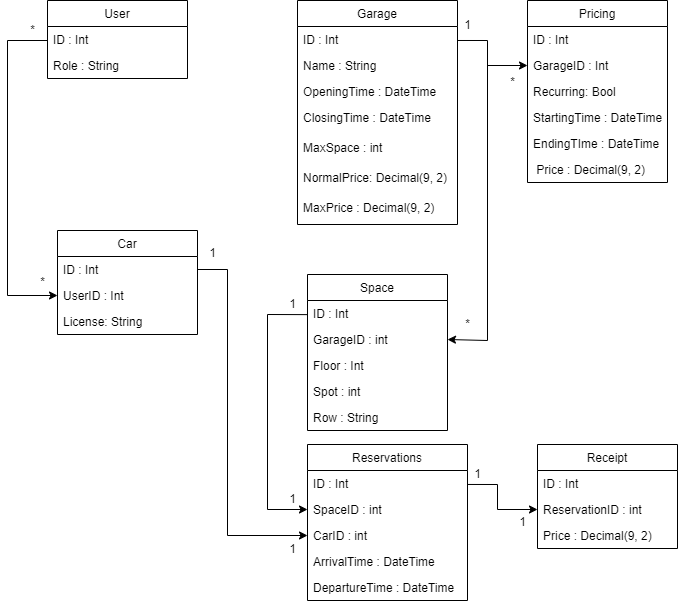

The diagram above was exported from draw.io. Its source (the exported page's mxGraphModel, read from the mxfile embedded in the PNG):
<mxGraphModel dx="813" dy="435" grid="0" gridSize="10" guides="1" tooltips="1" connect="1" arrows="1" fold="1" page="1" pageScale="1" pageWidth="1169" pageHeight="827" math="0" shadow="0">
  <root>
    <mxCell id="WIyWlLk6GJQsqaUBKTNV-0" />
    <mxCell id="WIyWlLk6GJQsqaUBKTNV-1" parent="WIyWlLk6GJQsqaUBKTNV-0" />
    <mxCell id="80VO_fx00pd-nr5hWu7F-0" value="User" style="swimlane;fontStyle=0;childLayout=stackLayout;horizontal=1;startSize=26;fillColor=none;horizontalStack=0;resizeParent=1;resizeParentMax=0;resizeLast=0;collapsible=1;marginBottom=0;" parent="WIyWlLk6GJQsqaUBKTNV-1" vertex="1">
      <mxGeometry x="320" y="200" width="140" height="78" as="geometry" />
    </mxCell>
    <mxCell id="80VO_fx00pd-nr5hWu7F-1" value="ID : Int" style="text;strokeColor=none;fillColor=none;align=left;verticalAlign=top;spacingLeft=4;spacingRight=4;overflow=hidden;rotatable=0;points=[[0,0.5],[1,0.5]];portConstraint=eastwest;" parent="80VO_fx00pd-nr5hWu7F-0" vertex="1">
      <mxGeometry y="26" width="140" height="26" as="geometry" />
    </mxCell>
    <mxCell id="80VO_fx00pd-nr5hWu7F-21" value="Role : String" style="text;strokeColor=none;fillColor=none;align=left;verticalAlign=top;spacingLeft=4;spacingRight=4;overflow=hidden;rotatable=0;points=[[0,0.5],[1,0.5]];portConstraint=eastwest;" parent="80VO_fx00pd-nr5hWu7F-0" vertex="1">
      <mxGeometry y="52" width="140" height="26" as="geometry" />
    </mxCell>
    <mxCell id="80VO_fx00pd-nr5hWu7F-4" value="Car" style="swimlane;fontStyle=0;childLayout=stackLayout;horizontal=1;startSize=26;fillColor=none;horizontalStack=0;resizeParent=1;resizeParentMax=0;resizeLast=0;collapsible=1;marginBottom=0;" parent="WIyWlLk6GJQsqaUBKTNV-1" vertex="1">
      <mxGeometry x="330" y="430" width="140" height="104" as="geometry" />
    </mxCell>
    <mxCell id="80VO_fx00pd-nr5hWu7F-5" value="ID : Int" style="text;strokeColor=none;fillColor=none;align=left;verticalAlign=top;spacingLeft=4;spacingRight=4;overflow=hidden;rotatable=0;points=[[0,0.5],[1,0.5]];portConstraint=eastwest;" parent="80VO_fx00pd-nr5hWu7F-4" vertex="1">
      <mxGeometry y="26" width="140" height="26" as="geometry" />
    </mxCell>
    <mxCell id="80VO_fx00pd-nr5hWu7F-6" value="UserID : Int" style="text;strokeColor=none;fillColor=none;align=left;verticalAlign=top;spacingLeft=4;spacingRight=4;overflow=hidden;rotatable=0;points=[[0,0.5],[1,0.5]];portConstraint=eastwest;" parent="80VO_fx00pd-nr5hWu7F-4" vertex="1">
      <mxGeometry y="52" width="140" height="26" as="geometry" />
    </mxCell>
    <mxCell id="80VO_fx00pd-nr5hWu7F-7" value="License: String" style="text;strokeColor=none;fillColor=none;align=left;verticalAlign=top;spacingLeft=4;spacingRight=4;overflow=hidden;rotatable=0;points=[[0,0.5],[1,0.5]];portConstraint=eastwest;" parent="80VO_fx00pd-nr5hWu7F-4" vertex="1">
      <mxGeometry y="78" width="140" height="26" as="geometry" />
    </mxCell>
    <mxCell id="80VO_fx00pd-nr5hWu7F-8" value="Garage" style="swimlane;fontStyle=0;childLayout=stackLayout;horizontal=1;startSize=26;fillColor=none;horizontalStack=0;resizeParent=1;resizeParentMax=0;resizeLast=0;collapsible=1;marginBottom=0;" parent="WIyWlLk6GJQsqaUBKTNV-1" vertex="1">
      <mxGeometry x="570" y="200" width="160" height="224" as="geometry" />
    </mxCell>
    <mxCell id="80VO_fx00pd-nr5hWu7F-9" value="ID : Int" style="text;strokeColor=none;fillColor=none;align=left;verticalAlign=top;spacingLeft=4;spacingRight=4;overflow=hidden;rotatable=0;points=[[0,0.5],[1,0.5]];portConstraint=eastwest;" parent="80VO_fx00pd-nr5hWu7F-8" vertex="1">
      <mxGeometry y="26" width="160" height="26" as="geometry" />
    </mxCell>
    <mxCell id="80VO_fx00pd-nr5hWu7F-10" value="Name : String" style="text;strokeColor=none;fillColor=none;align=left;verticalAlign=top;spacingLeft=4;spacingRight=4;overflow=hidden;rotatable=0;points=[[0,0.5],[1,0.5]];portConstraint=eastwest;" parent="80VO_fx00pd-nr5hWu7F-8" vertex="1">
      <mxGeometry y="52" width="160" height="26" as="geometry" />
    </mxCell>
    <mxCell id="80VO_fx00pd-nr5hWu7F-19" value="OpeningTime : DateTime" style="text;strokeColor=none;fillColor=none;align=left;verticalAlign=top;spacingLeft=4;spacingRight=4;overflow=hidden;rotatable=0;points=[[0,0.5],[1,0.5]];portConstraint=eastwest;" parent="80VO_fx00pd-nr5hWu7F-8" vertex="1">
      <mxGeometry y="78" width="160" height="26" as="geometry" />
    </mxCell>
    <mxCell id="80VO_fx00pd-nr5hWu7F-20" value="ClosingTime : DateTime" style="text;strokeColor=none;fillColor=none;align=left;verticalAlign=top;spacingLeft=4;spacingRight=4;overflow=hidden;rotatable=0;points=[[0,0.5],[1,0.5]];portConstraint=eastwest;" parent="80VO_fx00pd-nr5hWu7F-8" vertex="1">
      <mxGeometry y="104" width="160" height="30" as="geometry" />
    </mxCell>
    <mxCell id="80VO_fx00pd-nr5hWu7F-28" value="MaxSpace : int" style="text;strokeColor=none;fillColor=none;align=left;verticalAlign=top;spacingLeft=4;spacingRight=4;overflow=hidden;rotatable=0;points=[[0,0.5],[1,0.5]];portConstraint=eastwest;" parent="80VO_fx00pd-nr5hWu7F-8" vertex="1">
      <mxGeometry y="134" width="160" height="30" as="geometry" />
    </mxCell>
    <mxCell id="80VO_fx00pd-nr5hWu7F-86" value="NormalPrice: Decimal(9, 2)" style="text;strokeColor=none;fillColor=none;align=left;verticalAlign=top;spacingLeft=4;spacingRight=4;overflow=hidden;rotatable=0;points=[[0,0.5],[1,0.5]];portConstraint=eastwest;" parent="80VO_fx00pd-nr5hWu7F-8" vertex="1">
      <mxGeometry y="164" width="160" height="30" as="geometry" />
    </mxCell>
    <mxCell id="80VO_fx00pd-nr5hWu7F-87" value="MaxPrice : Decimal(9, 2)" style="text;strokeColor=none;fillColor=none;align=left;verticalAlign=top;spacingLeft=4;spacingRight=4;overflow=hidden;rotatable=0;points=[[0,0.5],[1,0.5]];portConstraint=eastwest;" parent="80VO_fx00pd-nr5hWu7F-8" vertex="1">
      <mxGeometry y="194" width="160" height="30" as="geometry" />
    </mxCell>
    <mxCell id="80VO_fx00pd-nr5hWu7F-12" value="Pricing" style="swimlane;fontStyle=0;childLayout=stackLayout;horizontal=1;startSize=26;fillColor=none;horizontalStack=0;resizeParent=1;resizeParentMax=0;resizeLast=0;collapsible=1;marginBottom=0;" parent="WIyWlLk6GJQsqaUBKTNV-1" vertex="1">
      <mxGeometry x="800" y="200" width="140" height="182" as="geometry" />
    </mxCell>
    <mxCell id="80VO_fx00pd-nr5hWu7F-13" value="ID : Int" style="text;strokeColor=none;fillColor=none;align=left;verticalAlign=top;spacingLeft=4;spacingRight=4;overflow=hidden;rotatable=0;points=[[0,0.5],[1,0.5]];portConstraint=eastwest;" parent="80VO_fx00pd-nr5hWu7F-12" vertex="1">
      <mxGeometry y="26" width="140" height="26" as="geometry" />
    </mxCell>
    <mxCell id="80VO_fx00pd-nr5hWu7F-15" value="GarageID : Int" style="text;strokeColor=none;fillColor=none;align=left;verticalAlign=top;spacingLeft=4;spacingRight=4;overflow=hidden;rotatable=0;points=[[0,0.5],[1,0.5]];portConstraint=eastwest;" parent="80VO_fx00pd-nr5hWu7F-12" vertex="1">
      <mxGeometry y="52" width="140" height="26" as="geometry" />
    </mxCell>
    <mxCell id="meIBv8ECvHUYKbsa_1bp-0" value="Recurring: Bool" style="text;strokeColor=none;fillColor=none;align=left;verticalAlign=top;spacingLeft=4;spacingRight=4;overflow=hidden;rotatable=0;points=[[0,0.5],[1,0.5]];portConstraint=eastwest;" vertex="1" parent="80VO_fx00pd-nr5hWu7F-12">
      <mxGeometry y="78" width="140" height="26" as="geometry" />
    </mxCell>
    <mxCell id="80VO_fx00pd-nr5hWu7F-16" value="StartingTime : DateTime" style="text;strokeColor=none;fillColor=none;align=left;verticalAlign=top;spacingLeft=4;spacingRight=4;overflow=hidden;rotatable=0;points=[[0,0.5],[1,0.5]];portConstraint=eastwest;" parent="80VO_fx00pd-nr5hWu7F-12" vertex="1">
      <mxGeometry y="104" width="140" height="26" as="geometry" />
    </mxCell>
    <mxCell id="80VO_fx00pd-nr5hWu7F-17" value="EndingTIme : DateTime" style="text;strokeColor=none;fillColor=none;align=left;verticalAlign=top;spacingLeft=4;spacingRight=4;overflow=hidden;rotatable=0;points=[[0,0.5],[1,0.5]];portConstraint=eastwest;" parent="80VO_fx00pd-nr5hWu7F-12" vertex="1">
      <mxGeometry y="130" width="140" height="26" as="geometry" />
    </mxCell>
    <mxCell id="80VO_fx00pd-nr5hWu7F-18" value=" Price : Decimal(9, 2)&#10;" style="text;strokeColor=none;fillColor=none;align=left;verticalAlign=top;spacingLeft=4;spacingRight=4;overflow=hidden;rotatable=0;points=[[0,0.5],[1,0.5]];portConstraint=eastwest;" parent="80VO_fx00pd-nr5hWu7F-12" vertex="1">
      <mxGeometry y="156" width="140" height="26" as="geometry" />
    </mxCell>
    <mxCell id="80VO_fx00pd-nr5hWu7F-22" value="Reservations" style="swimlane;fontStyle=0;childLayout=stackLayout;horizontal=1;startSize=26;fillColor=none;horizontalStack=0;resizeParent=1;resizeParentMax=0;resizeLast=0;collapsible=1;marginBottom=0;" parent="WIyWlLk6GJQsqaUBKTNV-1" vertex="1">
      <mxGeometry x="580" y="644" width="160" height="156" as="geometry" />
    </mxCell>
    <mxCell id="80VO_fx00pd-nr5hWu7F-23" value="ID : Int" style="text;strokeColor=none;fillColor=none;align=left;verticalAlign=top;spacingLeft=4;spacingRight=4;overflow=hidden;rotatable=0;points=[[0,0.5],[1,0.5]];portConstraint=eastwest;" parent="80VO_fx00pd-nr5hWu7F-22" vertex="1">
      <mxGeometry y="26" width="160" height="26" as="geometry" />
    </mxCell>
    <mxCell id="80VO_fx00pd-nr5hWu7F-24" value="SpaceID : int" style="text;strokeColor=none;fillColor=none;align=left;verticalAlign=top;spacingLeft=4;spacingRight=4;overflow=hidden;rotatable=0;points=[[0,0.5],[1,0.5]];portConstraint=eastwest;" parent="80VO_fx00pd-nr5hWu7F-22" vertex="1">
      <mxGeometry y="52" width="160" height="26" as="geometry" />
    </mxCell>
    <mxCell id="80VO_fx00pd-nr5hWu7F-25" value="CarID : int" style="text;strokeColor=none;fillColor=none;align=left;verticalAlign=top;spacingLeft=4;spacingRight=4;overflow=hidden;rotatable=0;points=[[0,0.5],[1,0.5]];portConstraint=eastwest;" parent="80VO_fx00pd-nr5hWu7F-22" vertex="1">
      <mxGeometry y="78" width="160" height="26" as="geometry" />
    </mxCell>
    <mxCell id="80VO_fx00pd-nr5hWu7F-40" value="ArrivalTime : DateTime" style="text;strokeColor=none;fillColor=none;align=left;verticalAlign=top;spacingLeft=4;spacingRight=4;overflow=hidden;rotatable=0;points=[[0,0.5],[1,0.5]];portConstraint=eastwest;" parent="80VO_fx00pd-nr5hWu7F-22" vertex="1">
      <mxGeometry y="104" width="160" height="26" as="geometry" />
    </mxCell>
    <mxCell id="80VO_fx00pd-nr5hWu7F-41" value="DepartureTime : DateTime" style="text;strokeColor=none;fillColor=none;align=left;verticalAlign=top;spacingLeft=4;spacingRight=4;overflow=hidden;rotatable=0;points=[[0,0.5],[1,0.5]];portConstraint=eastwest;" parent="80VO_fx00pd-nr5hWu7F-22" vertex="1">
      <mxGeometry y="130" width="160" height="26" as="geometry" />
    </mxCell>
    <mxCell id="80VO_fx00pd-nr5hWu7F-29" value="Space" style="swimlane;fontStyle=0;childLayout=stackLayout;horizontal=1;startSize=26;fillColor=none;horizontalStack=0;resizeParent=1;resizeParentMax=0;resizeLast=0;collapsible=1;marginBottom=0;" parent="WIyWlLk6GJQsqaUBKTNV-1" vertex="1">
      <mxGeometry x="580" y="474" width="140" height="156" as="geometry" />
    </mxCell>
    <mxCell id="80VO_fx00pd-nr5hWu7F-30" value="ID : Int" style="text;strokeColor=none;fillColor=none;align=left;verticalAlign=top;spacingLeft=4;spacingRight=4;overflow=hidden;rotatable=0;points=[[0,0.5],[1,0.5]];portConstraint=eastwest;" parent="80VO_fx00pd-nr5hWu7F-29" vertex="1">
      <mxGeometry y="26" width="140" height="26" as="geometry" />
    </mxCell>
    <mxCell id="80VO_fx00pd-nr5hWu7F-34" value="GarageID : int" style="text;strokeColor=none;fillColor=none;align=left;verticalAlign=top;spacingLeft=4;spacingRight=4;overflow=hidden;rotatable=0;points=[[0,0.5],[1,0.5]];portConstraint=eastwest;" parent="80VO_fx00pd-nr5hWu7F-29" vertex="1">
      <mxGeometry y="52" width="140" height="26" as="geometry" />
    </mxCell>
    <mxCell id="80VO_fx00pd-nr5hWu7F-35" value="Floor : Int" style="text;strokeColor=none;fillColor=none;align=left;verticalAlign=top;spacingLeft=4;spacingRight=4;overflow=hidden;rotatable=0;points=[[0,0.5],[1,0.5]];portConstraint=eastwest;" parent="80VO_fx00pd-nr5hWu7F-29" vertex="1">
      <mxGeometry y="78" width="140" height="26" as="geometry" />
    </mxCell>
    <mxCell id="80VO_fx00pd-nr5hWu7F-37" value="Spot : int" style="text;strokeColor=none;fillColor=none;align=left;verticalAlign=top;spacingLeft=4;spacingRight=4;overflow=hidden;rotatable=0;points=[[0,0.5],[1,0.5]];portConstraint=eastwest;" parent="80VO_fx00pd-nr5hWu7F-29" vertex="1">
      <mxGeometry y="104" width="140" height="26" as="geometry" />
    </mxCell>
    <mxCell id="2TjZV7JqXfAMSDK1jNNd-0" value="Row : String" style="text;strokeColor=none;fillColor=none;align=left;verticalAlign=top;spacingLeft=4;spacingRight=4;overflow=hidden;rotatable=0;points=[[0,0.5],[1,0.5]];portConstraint=eastwest;" parent="80VO_fx00pd-nr5hWu7F-29" vertex="1">
      <mxGeometry y="130" width="140" height="26" as="geometry" />
    </mxCell>
    <mxCell id="80VO_fx00pd-nr5hWu7F-43" value="" style="endArrow=classic;html=1;rounded=0;entryX=0;entryY=0.5;entryDx=0;entryDy=0;" parent="WIyWlLk6GJQsqaUBKTNV-1" target="80VO_fx00pd-nr5hWu7F-6" edge="1">
      <mxGeometry width="50" height="50" relative="1" as="geometry">
        <mxPoint x="310" y="240" as="sourcePoint" />
        <mxPoint x="210" y="220" as="targetPoint" />
        <Array as="points">
          <mxPoint x="320" y="240" />
          <mxPoint x="280" y="240" />
          <mxPoint x="280" y="495" />
        </Array>
      </mxGeometry>
    </mxCell>
    <mxCell id="80VO_fx00pd-nr5hWu7F-44" value="*" style="text;html=1;align=center;verticalAlign=middle;resizable=0;points=[];autosize=1;strokeColor=none;fillColor=none;" parent="WIyWlLk6GJQsqaUBKTNV-1" vertex="1">
      <mxGeometry x="290" y="215" width="30" height="30" as="geometry" />
    </mxCell>
    <mxCell id="80VO_fx00pd-nr5hWu7F-45" value="*" style="text;html=1;align=center;verticalAlign=middle;resizable=0;points=[];autosize=1;strokeColor=none;fillColor=none;" parent="WIyWlLk6GJQsqaUBKTNV-1" vertex="1">
      <mxGeometry x="300" y="467" width="30" height="30" as="geometry" />
    </mxCell>
    <mxCell id="80VO_fx00pd-nr5hWu7F-46" value="" style="endArrow=classic;html=1;rounded=0;exitX=1;exitY=0.5;exitDx=0;exitDy=0;entryX=0;entryY=0.5;entryDx=0;entryDy=0;" parent="WIyWlLk6GJQsqaUBKTNV-1" source="80VO_fx00pd-nr5hWu7F-5" target="80VO_fx00pd-nr5hWu7F-25" edge="1">
      <mxGeometry width="50" height="50" relative="1" as="geometry">
        <mxPoint x="490" y="494" as="sourcePoint" />
        <mxPoint x="540" y="444" as="targetPoint" />
        <Array as="points">
          <mxPoint x="500" y="469" />
          <mxPoint x="500" y="735" />
        </Array>
      </mxGeometry>
    </mxCell>
    <mxCell id="80VO_fx00pd-nr5hWu7F-48" value="" style="endArrow=classic;html=1;rounded=0;exitX=0.999;exitY=0.538;exitDx=0;exitDy=0;entryX=0;entryY=0.5;entryDx=0;entryDy=0;exitPerimeter=0;" parent="WIyWlLk6GJQsqaUBKTNV-1" source="80VO_fx00pd-nr5hWu7F-9" target="80VO_fx00pd-nr5hWu7F-15" edge="1">
      <mxGeometry width="50" height="50" relative="1" as="geometry">
        <mxPoint x="730" y="250" as="sourcePoint" />
        <mxPoint x="780" y="200" as="targetPoint" />
        <Array as="points">
          <mxPoint x="760" y="240" />
          <mxPoint x="760" y="265" />
        </Array>
      </mxGeometry>
    </mxCell>
    <mxCell id="80VO_fx00pd-nr5hWu7F-62" value="1" style="text;html=1;align=center;verticalAlign=middle;resizable=0;points=[];autosize=1;strokeColor=none;fillColor=none;" parent="WIyWlLk6GJQsqaUBKTNV-1" vertex="1">
      <mxGeometry x="725" y="210" width="30" height="30" as="geometry" />
    </mxCell>
    <mxCell id="80VO_fx00pd-nr5hWu7F-63" value="*" style="text;html=1;align=center;verticalAlign=middle;resizable=0;points=[];autosize=1;strokeColor=none;fillColor=none;" parent="WIyWlLk6GJQsqaUBKTNV-1" vertex="1">
      <mxGeometry x="770" y="267" width="30" height="30" as="geometry" />
    </mxCell>
    <mxCell id="80VO_fx00pd-nr5hWu7F-68" value="1" style="text;html=1;align=center;verticalAlign=middle;resizable=0;points=[];autosize=1;strokeColor=none;fillColor=none;" parent="WIyWlLk6GJQsqaUBKTNV-1" vertex="1">
      <mxGeometry x="470" y="438" width="30" height="30" as="geometry" />
    </mxCell>
    <mxCell id="80VO_fx00pd-nr5hWu7F-69" value="1" style="text;html=1;align=center;verticalAlign=middle;resizable=0;points=[];autosize=1;strokeColor=none;fillColor=none;" parent="WIyWlLk6GJQsqaUBKTNV-1" vertex="1">
      <mxGeometry x="550" y="734" width="30" height="30" as="geometry" />
    </mxCell>
    <mxCell id="80VO_fx00pd-nr5hWu7F-73" value="" style="endArrow=classic;html=1;rounded=0;entryX=1;entryY=0.5;entryDx=0;entryDy=0;" parent="WIyWlLk6GJQsqaUBKTNV-1" target="80VO_fx00pd-nr5hWu7F-34" edge="1">
      <mxGeometry width="50" height="50" relative="1" as="geometry">
        <mxPoint x="760" y="260" as="sourcePoint" />
        <mxPoint x="820" y="410" as="targetPoint" />
        <Array as="points">
          <mxPoint x="760" y="540" />
        </Array>
      </mxGeometry>
    </mxCell>
    <mxCell id="80VO_fx00pd-nr5hWu7F-74" value="*" style="text;html=1;align=center;verticalAlign=middle;resizable=0;points=[];autosize=1;strokeColor=none;fillColor=none;" parent="WIyWlLk6GJQsqaUBKTNV-1" vertex="1">
      <mxGeometry x="725" y="509" width="30" height="30" as="geometry" />
    </mxCell>
    <mxCell id="80VO_fx00pd-nr5hWu7F-75" value="" style="endArrow=classic;html=1;rounded=0;exitX=-0.001;exitY=0.543;exitDx=0;exitDy=0;entryX=0;entryY=0.5;entryDx=0;entryDy=0;exitPerimeter=0;" parent="WIyWlLk6GJQsqaUBKTNV-1" source="80VO_fx00pd-nr5hWu7F-30" target="80VO_fx00pd-nr5hWu7F-24" edge="1">
      <mxGeometry width="50" height="50" relative="1" as="geometry">
        <mxPoint x="520" y="634" as="sourcePoint" />
        <mxPoint x="570" y="584" as="targetPoint" />
        <Array as="points">
          <mxPoint x="540" y="514" />
          <mxPoint x="540" y="709" />
        </Array>
      </mxGeometry>
    </mxCell>
    <mxCell id="80VO_fx00pd-nr5hWu7F-76" value="1" style="text;html=1;align=center;verticalAlign=middle;resizable=0;points=[];autosize=1;strokeColor=none;fillColor=none;" parent="WIyWlLk6GJQsqaUBKTNV-1" vertex="1">
      <mxGeometry x="550" y="684" width="30" height="30" as="geometry" />
    </mxCell>
    <mxCell id="80VO_fx00pd-nr5hWu7F-77" value="1" style="text;html=1;align=center;verticalAlign=middle;resizable=0;points=[];autosize=1;strokeColor=none;fillColor=none;" parent="WIyWlLk6GJQsqaUBKTNV-1" vertex="1">
      <mxGeometry x="550" y="489" width="30" height="30" as="geometry" />
    </mxCell>
    <mxCell id="80VO_fx00pd-nr5hWu7F-78" value="Receipt" style="swimlane;fontStyle=0;childLayout=stackLayout;horizontal=1;startSize=26;fillColor=none;horizontalStack=0;resizeParent=1;resizeParentMax=0;resizeLast=0;collapsible=1;marginBottom=0;" parent="WIyWlLk6GJQsqaUBKTNV-1" vertex="1">
      <mxGeometry x="810" y="644" width="140" height="104" as="geometry" />
    </mxCell>
    <mxCell id="80VO_fx00pd-nr5hWu7F-79" value="ID : Int" style="text;strokeColor=none;fillColor=none;align=left;verticalAlign=top;spacingLeft=4;spacingRight=4;overflow=hidden;rotatable=0;points=[[0,0.5],[1,0.5]];portConstraint=eastwest;" parent="80VO_fx00pd-nr5hWu7F-78" vertex="1">
      <mxGeometry y="26" width="140" height="26" as="geometry" />
    </mxCell>
    <mxCell id="80VO_fx00pd-nr5hWu7F-80" value="ReservationID : int" style="text;strokeColor=none;fillColor=none;align=left;verticalAlign=top;spacingLeft=4;spacingRight=4;overflow=hidden;rotatable=0;points=[[0,0.5],[1,0.5]];portConstraint=eastwest;" parent="80VO_fx00pd-nr5hWu7F-78" vertex="1">
      <mxGeometry y="52" width="140" height="26" as="geometry" />
    </mxCell>
    <mxCell id="80VO_fx00pd-nr5hWu7F-82" value="Price : Decimal(9, 2)" style="text;strokeColor=none;fillColor=none;align=left;verticalAlign=top;spacingLeft=4;spacingRight=4;overflow=hidden;rotatable=0;points=[[0,0.5],[1,0.5]];portConstraint=eastwest;" parent="80VO_fx00pd-nr5hWu7F-78" vertex="1">
      <mxGeometry y="78" width="140" height="26" as="geometry" />
    </mxCell>
    <mxCell id="80VO_fx00pd-nr5hWu7F-83" value="" style="endArrow=classic;html=1;rounded=0;entryX=0;entryY=0.5;entryDx=0;entryDy=0;exitX=0.999;exitY=0.537;exitDx=0;exitDy=0;exitPerimeter=0;" parent="WIyWlLk6GJQsqaUBKTNV-1" source="80VO_fx00pd-nr5hWu7F-23" target="80VO_fx00pd-nr5hWu7F-80" edge="1">
      <mxGeometry width="50" height="50" relative="1" as="geometry">
        <mxPoint x="800" y="694" as="sourcePoint" />
        <mxPoint x="850" y="644" as="targetPoint" />
        <Array as="points">
          <mxPoint x="770" y="684" />
          <mxPoint x="770" y="709" />
        </Array>
      </mxGeometry>
    </mxCell>
    <mxCell id="80VO_fx00pd-nr5hWu7F-84" value="1" style="text;html=1;align=center;verticalAlign=middle;resizable=0;points=[];autosize=1;strokeColor=none;fillColor=none;" parent="WIyWlLk6GJQsqaUBKTNV-1" vertex="1">
      <mxGeometry x="735" y="659" width="30" height="30" as="geometry" />
    </mxCell>
    <mxCell id="80VO_fx00pd-nr5hWu7F-85" value="1" style="text;html=1;align=center;verticalAlign=middle;resizable=0;points=[];autosize=1;strokeColor=none;fillColor=none;" parent="WIyWlLk6GJQsqaUBKTNV-1" vertex="1">
      <mxGeometry x="780" y="707" width="30" height="30" as="geometry" />
    </mxCell>
  </root>
</mxGraphModel>